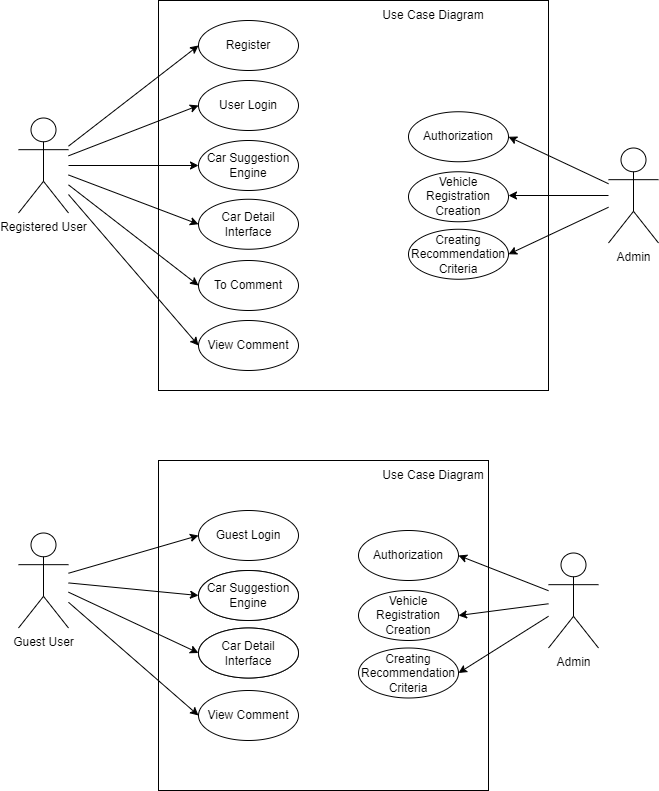

The diagram above was exported from draw.io. Its source (the exported page's mxGraphModel, read from the mxfile embedded in the PNG):
<mxGraphModel dx="1038" dy="539" grid="1" gridSize="10" guides="1" tooltips="1" connect="1" arrows="1" fold="1" page="1" pageScale="1" pageWidth="850" pageHeight="1100" math="0" shadow="0">
  <root>
    <mxCell id="0" />
    <mxCell id="1" parent="0" />
    <mxCell id="-DFtLxqcaHoCdT5XE-xU-1" value="" style="whiteSpace=wrap;html=1;aspect=fixed;" vertex="1" parent="1">
      <mxGeometry x="180" y="50" width="390" height="390" as="geometry" />
    </mxCell>
    <mxCell id="-DFtLxqcaHoCdT5XE-xU-2" value="Registered User" style="shape=umlActor;verticalLabelPosition=bottom;verticalAlign=top;html=1;outlineConnect=0;" vertex="1" parent="1">
      <mxGeometry x="40" y="167.5" width="50" height="95" as="geometry" />
    </mxCell>
    <mxCell id="-DFtLxqcaHoCdT5XE-xU-3" value="Admin" style="shape=umlActor;verticalLabelPosition=bottom;verticalAlign=top;html=1;outlineConnect=0;" vertex="1" parent="1">
      <mxGeometry x="630" y="197.5" width="50" height="95" as="geometry" />
    </mxCell>
    <mxCell id="-DFtLxqcaHoCdT5XE-xU-4" value="Use Case Diagram" style="text;html=1;strokeColor=none;fillColor=none;align=center;verticalAlign=middle;whiteSpace=wrap;rounded=0;" vertex="1" parent="1">
      <mxGeometry x="400" y="50" width="110" height="30" as="geometry" />
    </mxCell>
    <mxCell id="-DFtLxqcaHoCdT5XE-xU-5" value="Register" style="ellipse;whiteSpace=wrap;html=1;" vertex="1" parent="1">
      <mxGeometry x="220" y="70" width="100" height="50" as="geometry" />
    </mxCell>
    <mxCell id="-DFtLxqcaHoCdT5XE-xU-9" value="User Login" style="ellipse;whiteSpace=wrap;html=1;" vertex="1" parent="1">
      <mxGeometry x="220" y="130" width="100" height="50" as="geometry" />
    </mxCell>
    <mxCell id="-DFtLxqcaHoCdT5XE-xU-12" value="To Comment" style="ellipse;whiteSpace=wrap;html=1;" vertex="1" parent="1">
      <mxGeometry x="220" y="310" width="100" height="50" as="geometry" />
    </mxCell>
    <mxCell id="-DFtLxqcaHoCdT5XE-xU-13" value="Guest User" style="shape=umlActor;verticalLabelPosition=bottom;verticalAlign=top;html=1;outlineConnect=0;" vertex="1" parent="1">
      <mxGeometry x="40" y="582.5" width="50" height="95" as="geometry" />
    </mxCell>
    <mxCell id="-DFtLxqcaHoCdT5XE-xU-15" value="" style="endArrow=classic;html=1;rounded=0;entryX=0;entryY=0.5;entryDx=0;entryDy=0;" edge="1" parent="1" source="-DFtLxqcaHoCdT5XE-xU-2" target="-DFtLxqcaHoCdT5XE-xU-5">
      <mxGeometry width="50" height="50" relative="1" as="geometry">
        <mxPoint x="400" y="260" as="sourcePoint" />
        <mxPoint x="450" y="210" as="targetPoint" />
      </mxGeometry>
    </mxCell>
    <mxCell id="-DFtLxqcaHoCdT5XE-xU-16" value="" style="endArrow=classic;html=1;rounded=0;entryX=0;entryY=0.5;entryDx=0;entryDy=0;" edge="1" parent="1" source="-DFtLxqcaHoCdT5XE-xU-2" target="-DFtLxqcaHoCdT5XE-xU-9">
      <mxGeometry width="50" height="50" relative="1" as="geometry">
        <mxPoint x="120" y="138.09523809523807" as="sourcePoint" />
        <mxPoint x="200" y="100" as="targetPoint" />
      </mxGeometry>
    </mxCell>
    <mxCell id="-DFtLxqcaHoCdT5XE-xU-17" value="" style="endArrow=classic;html=1;rounded=0;" edge="1" parent="1" source="-DFtLxqcaHoCdT5XE-xU-2" target="-DFtLxqcaHoCdT5XE-xU-51">
      <mxGeometry width="50" height="50" relative="1" as="geometry">
        <mxPoint x="120" y="150" as="sourcePoint" />
        <mxPoint x="220" y="190" as="targetPoint" />
      </mxGeometry>
    </mxCell>
    <mxCell id="-DFtLxqcaHoCdT5XE-xU-18" value="" style="endArrow=classic;html=1;rounded=0;entryX=0;entryY=0.5;entryDx=0;entryDy=0;" edge="1" parent="1" source="-DFtLxqcaHoCdT5XE-xU-2" target="-DFtLxqcaHoCdT5XE-xU-52">
      <mxGeometry width="50" height="50" relative="1" as="geometry">
        <mxPoint x="120" y="173.80952380952385" as="sourcePoint" />
        <mxPoint x="220" y="240" as="targetPoint" />
      </mxGeometry>
    </mxCell>
    <mxCell id="-DFtLxqcaHoCdT5XE-xU-19" value="" style="endArrow=classic;html=1;rounded=0;entryX=0;entryY=0.5;entryDx=0;entryDy=0;" edge="1" parent="1" source="-DFtLxqcaHoCdT5XE-xU-2" target="-DFtLxqcaHoCdT5XE-xU-12">
      <mxGeometry width="50" height="50" relative="1" as="geometry">
        <mxPoint x="120" y="185.71428571428567" as="sourcePoint" />
        <mxPoint x="200" y="300" as="targetPoint" />
      </mxGeometry>
    </mxCell>
    <mxCell id="-DFtLxqcaHoCdT5XE-xU-20" value="" style="endArrow=classic;html=1;rounded=0;entryX=0;entryY=0.5;entryDx=0;entryDy=0;" edge="1" parent="1" source="-DFtLxqcaHoCdT5XE-xU-2" target="-DFtLxqcaHoCdT5XE-xU-50">
      <mxGeometry width="50" height="50" relative="1" as="geometry">
        <mxPoint x="119.9375" y="197.5" as="sourcePoint" />
        <mxPoint x="220" y="340" as="targetPoint" />
      </mxGeometry>
    </mxCell>
    <mxCell id="-DFtLxqcaHoCdT5XE-xU-21" value="" style="endArrow=classic;html=1;rounded=0;entryX=1;entryY=0.5;entryDx=0;entryDy=0;" edge="1" parent="1" source="-DFtLxqcaHoCdT5XE-xU-3" target="-DFtLxqcaHoCdT5XE-xU-47">
      <mxGeometry width="50" height="50" relative="1" as="geometry">
        <mxPoint x="450" y="290" as="sourcePoint" />
        <mxPoint x="530" y="195" as="targetPoint" />
      </mxGeometry>
    </mxCell>
    <mxCell id="-DFtLxqcaHoCdT5XE-xU-22" value="" style="endArrow=classic;html=1;rounded=0;entryX=1;entryY=0.5;entryDx=0;entryDy=0;" edge="1" parent="1" source="-DFtLxqcaHoCdT5XE-xU-3">
      <mxGeometry width="50" height="50" relative="1" as="geometry">
        <mxPoint x="680" y="266.8421052631579" as="sourcePoint" />
        <mxPoint x="530" y="245" as="targetPoint" />
      </mxGeometry>
    </mxCell>
    <mxCell id="-DFtLxqcaHoCdT5XE-xU-23" value="" style="endArrow=classic;html=1;rounded=0;entryX=1;entryY=0.5;entryDx=0;entryDy=0;" edge="1" parent="1" source="-DFtLxqcaHoCdT5XE-xU-3" target="-DFtLxqcaHoCdT5XE-xU-45">
      <mxGeometry width="50" height="50" relative="1" as="geometry">
        <mxPoint x="680" y="280" as="sourcePoint" />
        <mxPoint x="530" y="295" as="targetPoint" />
      </mxGeometry>
    </mxCell>
    <mxCell id="-DFtLxqcaHoCdT5XE-xU-24" value="" style="whiteSpace=wrap;html=1;aspect=fixed;" vertex="1" parent="1">
      <mxGeometry x="180" y="510" width="330" height="330" as="geometry" />
    </mxCell>
    <mxCell id="-DFtLxqcaHoCdT5XE-xU-25" value="Admin" style="shape=umlActor;verticalLabelPosition=bottom;verticalAlign=top;html=1;outlineConnect=0;" vertex="1" parent="1">
      <mxGeometry x="570" y="602.5" width="50" height="95" as="geometry" />
    </mxCell>
    <mxCell id="-DFtLxqcaHoCdT5XE-xU-26" value="Use Case Diagram" style="text;html=1;strokeColor=none;fillColor=none;align=center;verticalAlign=middle;whiteSpace=wrap;rounded=0;" vertex="1" parent="1">
      <mxGeometry x="400" y="510" width="110" height="30" as="geometry" />
    </mxCell>
    <mxCell id="-DFtLxqcaHoCdT5XE-xU-27" value="Creating Recommendation Criteria" style="ellipse;whiteSpace=wrap;html=1;" vertex="1" parent="1">
      <mxGeometry x="380" y="697.5" width="100" height="50" as="geometry" />
    </mxCell>
    <mxCell id="-DFtLxqcaHoCdT5XE-xU-28" value="Vehicle Registration Creation" style="ellipse;whiteSpace=wrap;html=1;" vertex="1" parent="1">
      <mxGeometry x="380" y="640" width="100" height="50" as="geometry" />
    </mxCell>
    <mxCell id="-DFtLxqcaHoCdT5XE-xU-29" value="Authorization" style="ellipse;whiteSpace=wrap;html=1;" vertex="1" parent="1">
      <mxGeometry x="380" y="580" width="100" height="50" as="geometry" />
    </mxCell>
    <mxCell id="-DFtLxqcaHoCdT5XE-xU-30" value="Car Suggestion&lt;br&gt;Engine" style="ellipse;whiteSpace=wrap;html=1;" vertex="1" parent="1">
      <mxGeometry x="220" y="620" width="100" height="50" as="geometry" />
    </mxCell>
    <mxCell id="-DFtLxqcaHoCdT5XE-xU-31" value="" style="endArrow=classic;html=1;rounded=0;entryX=0;entryY=0.5;entryDx=0;entryDy=0;" edge="1" parent="1" source="-DFtLxqcaHoCdT5XE-xU-13" target="-DFtLxqcaHoCdT5XE-xU-30">
      <mxGeometry width="50" height="50" relative="1" as="geometry">
        <mxPoint x="90" y="690.9677419354839" as="sourcePoint" />
        <mxPoint x="200" y="630" as="targetPoint" />
      </mxGeometry>
    </mxCell>
    <mxCell id="-DFtLxqcaHoCdT5XE-xU-32" value="" style="endArrow=classic;html=1;rounded=0;entryX=0;entryY=0.5;entryDx=0;entryDy=0;" edge="1" parent="1" source="-DFtLxqcaHoCdT5XE-xU-13" target="-DFtLxqcaHoCdT5XE-xU-37">
      <mxGeometry width="50" height="50" relative="1" as="geometry">
        <mxPoint x="90" y="699.0322580645161" as="sourcePoint" />
        <mxPoint x="220" y="620" as="targetPoint" />
      </mxGeometry>
    </mxCell>
    <mxCell id="-DFtLxqcaHoCdT5XE-xU-33" value="" style="endArrow=classic;html=1;rounded=0;entryX=0;entryY=0.5;entryDx=0;entryDy=0;" edge="1" parent="1" source="-DFtLxqcaHoCdT5XE-xU-13" target="-DFtLxqcaHoCdT5XE-xU-38">
      <mxGeometry width="50" height="50" relative="1" as="geometry">
        <mxPoint x="90" y="715.1612903225807" as="sourcePoint" />
        <mxPoint x="220" y="670" as="targetPoint" />
      </mxGeometry>
    </mxCell>
    <mxCell id="-DFtLxqcaHoCdT5XE-xU-34" value="" style="endArrow=classic;html=1;rounded=0;entryX=1;entryY=0.5;entryDx=0;entryDy=0;" edge="1" parent="1" source="-DFtLxqcaHoCdT5XE-xU-25" target="-DFtLxqcaHoCdT5XE-xU-29">
      <mxGeometry width="50" height="50" relative="1" as="geometry">
        <mxPoint x="400" y="760" as="sourcePoint" />
        <mxPoint x="450" y="710" as="targetPoint" />
      </mxGeometry>
    </mxCell>
    <mxCell id="-DFtLxqcaHoCdT5XE-xU-35" value="" style="endArrow=classic;html=1;rounded=0;entryX=1;entryY=0.5;entryDx=0;entryDy=0;" edge="1" parent="1" source="-DFtLxqcaHoCdT5XE-xU-25" target="-DFtLxqcaHoCdT5XE-xU-28">
      <mxGeometry width="50" height="50" relative="1" as="geometry">
        <mxPoint x="630" y="736.8421052631579" as="sourcePoint" />
        <mxPoint x="560" y="700" as="targetPoint" />
      </mxGeometry>
    </mxCell>
    <mxCell id="-DFtLxqcaHoCdT5XE-xU-36" value="" style="endArrow=classic;html=1;rounded=0;entryX=1;entryY=0.5;entryDx=0;entryDy=0;" edge="1" parent="1" source="-DFtLxqcaHoCdT5XE-xU-25" target="-DFtLxqcaHoCdT5XE-xU-27">
      <mxGeometry width="50" height="50" relative="1" as="geometry">
        <mxPoint x="630" y="750" as="sourcePoint" />
        <mxPoint x="560" y="750" as="targetPoint" />
      </mxGeometry>
    </mxCell>
    <mxCell id="-DFtLxqcaHoCdT5XE-xU-37" value="View Comment" style="ellipse;whiteSpace=wrap;html=1;" vertex="1" parent="1">
      <mxGeometry x="220" y="740" width="100" height="50" as="geometry" />
    </mxCell>
    <mxCell id="-DFtLxqcaHoCdT5XE-xU-38" value="Car Detail&lt;br&gt;Interface" style="ellipse;whiteSpace=wrap;html=1;" vertex="1" parent="1">
      <mxGeometry x="220" y="677.5" width="100" height="50" as="geometry" />
    </mxCell>
    <mxCell id="-DFtLxqcaHoCdT5XE-xU-39" value="Guest Login" style="ellipse;whiteSpace=wrap;html=1;" vertex="1" parent="1">
      <mxGeometry x="220" y="560" width="100" height="50" as="geometry" />
    </mxCell>
    <mxCell id="-DFtLxqcaHoCdT5XE-xU-40" value="" style="endArrow=classic;html=1;rounded=0;entryX=0;entryY=0.5;entryDx=0;entryDy=0;" edge="1" parent="1" source="-DFtLxqcaHoCdT5XE-xU-13" target="-DFtLxqcaHoCdT5XE-xU-39">
      <mxGeometry width="50" height="50" relative="1" as="geometry">
        <mxPoint x="400" y="620" as="sourcePoint" />
        <mxPoint x="450" y="570" as="targetPoint" />
      </mxGeometry>
    </mxCell>
    <mxCell id="-DFtLxqcaHoCdT5XE-xU-45" value="Creating Recommendation Criteria" style="ellipse;whiteSpace=wrap;html=1;" vertex="1" parent="1">
      <mxGeometry x="430" y="278.75" width="100" height="50" as="geometry" />
    </mxCell>
    <mxCell id="-DFtLxqcaHoCdT5XE-xU-46" value="Vehicle Registration Creation" style="ellipse;whiteSpace=wrap;html=1;" vertex="1" parent="1">
      <mxGeometry x="430" y="221.25" width="100" height="50" as="geometry" />
    </mxCell>
    <mxCell id="-DFtLxqcaHoCdT5XE-xU-47" value="Authorization" style="ellipse;whiteSpace=wrap;html=1;" vertex="1" parent="1">
      <mxGeometry x="430" y="161.25" width="100" height="50" as="geometry" />
    </mxCell>
    <mxCell id="-DFtLxqcaHoCdT5XE-xU-48" value="Car Suggestion&lt;br&gt;Engine" style="ellipse;whiteSpace=wrap;html=1;" vertex="1" parent="1">
      <mxGeometry x="220" y="620" width="100" height="50" as="geometry" />
    </mxCell>
    <mxCell id="-DFtLxqcaHoCdT5XE-xU-49" value="Car Detail&lt;br&gt;Interface" style="ellipse;whiteSpace=wrap;html=1;" vertex="1" parent="1">
      <mxGeometry x="220" y="677.5" width="100" height="50" as="geometry" />
    </mxCell>
    <mxCell id="-DFtLxqcaHoCdT5XE-xU-50" value="View Comment" style="ellipse;whiteSpace=wrap;html=1;" vertex="1" parent="1">
      <mxGeometry x="220" y="370" width="100" height="50" as="geometry" />
    </mxCell>
    <mxCell id="-DFtLxqcaHoCdT5XE-xU-51" value="Car Suggestion&lt;br&gt;Engine" style="ellipse;whiteSpace=wrap;html=1;" vertex="1" parent="1">
      <mxGeometry x="220" y="190" width="100" height="50" as="geometry" />
    </mxCell>
    <mxCell id="-DFtLxqcaHoCdT5XE-xU-52" value="Car Detail&lt;br&gt;Interface" style="ellipse;whiteSpace=wrap;html=1;" vertex="1" parent="1">
      <mxGeometry x="220" y="248.75" width="100" height="50" as="geometry" />
    </mxCell>
  </root>
</mxGraphModel>